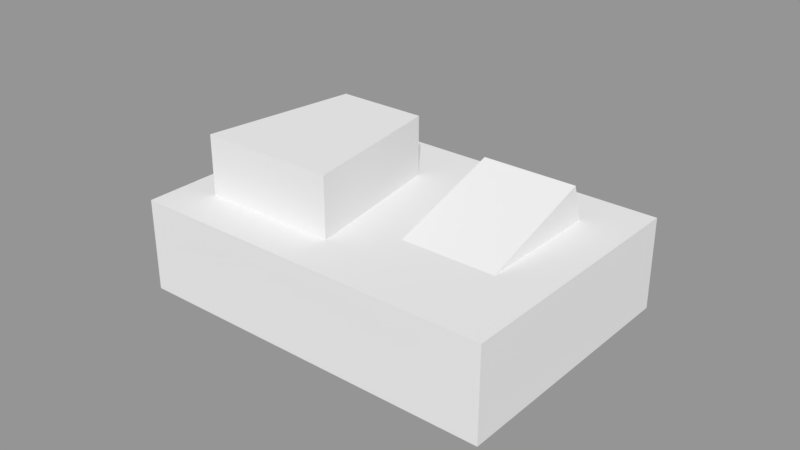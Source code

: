 # Source: Plug_and_Socket.blend  (saved by Blender 2.79.0; exported with 4.5.12 LTS)
import bpy
from mathutils import Matrix  # noqa: F401  (used for matrix-valued properties, if any)

bpy.ops.wm.read_factory_settings(use_empty=True)
scene = bpy.context.scene
scene.name = 'Scene'

# ---- collections
col_collection_1 = bpy.data.collections.new('Collection 1'); scene.collection.children.link(col_collection_1)

# ---- materials (node trees are filled in below, after node groups)
mat_material = bpy.data.materials.new('Material')
mat_material.alpha_threshold = 0.0
mat_material.use_transparent_shadow = False
mat_material.roughness = 0.5
mat_material.line_color = (0.0, 0.0, 0.0, 1.0)

# ---- material node trees

# ---- meshes
me_cube_002 = bpy.data.meshes.new('Cube.002')
me_cube_002.from_pydata([(-0.01189, -0.02087, -0.006783), (-0.01189, -0.02087, 0.006783), (-0.01189, 0.02087, -0.006783), (-0.01189, 0.02087, 0.006783), (0.01189, -0.02087, -0.006783), (0.01189, -0.02087, 0.006783), (0.01189, 0.02087, -0.006783), (0.01189, 0.02087, 0.006783)], [], [(0, 1, 3, 2), (2, 3, 7, 6), (6, 7, 5, 4), (4, 5, 1, 0), (2, 6, 4, 0), (7, 3, 1, 5)])
me_cube_002.use_remesh_preserve_volume = False
me_cube_002.use_remesh_preserve_attributes = False
me_cube_002.use_mirror_vertex_groups = False
me_cube_002.update()
me_cube_001 = bpy.data.meshes.new('Cube.001')
me_cube_001.from_pydata([(-1.0, -1.0, -1.073e-06), (-1.0, -1.0, 2.0), (-0.6601, 1.0, -1.073e-06), (-0.6601, 1.0, 2.0), (1.0, -1.0, -1.073e-06), (1.0, -1.0, 2.0), (0.6601, 1.0, -1.073e-06), (0.6601, 1.0, 2.0)], [], [(0, 1, 3, 2), (2, 3, 7, 6), (6, 7, 5, 4), (4, 5, 1, 0), (2, 6, 4, 0), (7, 3, 1, 5)])
me_cube_001.use_remesh_preserve_volume = False
me_cube_001.use_remesh_preserve_attributes = False
me_cube_001.use_mirror_vertex_groups = False
me_cube_001.update()
me_cube = bpy.data.meshes.new('Cube')
me_cube.from_pydata([(0.07773, 0.0425, 2.128e-07), (0.07773, -0.0425, 2.128e-07), (-0.0425, -0.0425, 2.128e-07), (-0.0425, 0.0425, 2.128e-07), (0.07773, 0.0425, 0.03), (0.07773, -0.0425, 0.03), (-0.0425, -0.0425, 0.03), (-0.0425, 0.0425, 0.03), (0.01831, 0.0425, 2.128e-07), (0.01831, -0.0425, 2.128e-07), (0.01831, 0.0425, 0.03), (0.01831, -0.0425, 0.03)], [], [(8, 9, 2, 3), (10, 7, 6, 11), (0, 4, 5, 1), (9, 11, 6, 2), (2, 6, 7, 3), (10, 8, 3, 7), (4, 0, 8, 10), (1, 5, 11, 9), (4, 10, 11, 5), (0, 1, 9, 8)])
me_cube.materials.append(mat_material)
me_cube.use_remesh_preserve_volume = False
me_cube.use_remesh_preserve_attributes = False
me_cube.use_mirror_vertex_groups = False
me_cube.update()

# ---- objects
ob_switch = bpy.data.objects.new('Switch', me_cube_002)
ob_plug = bpy.data.objects.new('Plug', me_cube_001)
ob_socket = bpy.data.objects.new('Socket', me_cube)

# ---- transforms, parenting, visibility, modifiers, constraints
ob_switch.location = (0.04588, 0.006491, 0.02985)
ob_switch.rotation_euler = (0.3073, -0.0, 0.0)
ob_switch.scale = (1.307, 0.9538, 0.9538)
ob_switch.lineart.crease_threshold = 0.0
ob_plug.location = (-0.008137, -0.002984, 0.02944)
ob_plug.scale = (0.0225, 0.025, 0.01)
ob_plug.lineart.crease_threshold = 0.0
ob_socket.location = (0.0, 0.0, 0.0)
ob_socket.lock_rotations_4d = False
ob_socket.empty_display_type = 'ARROWS'
ob_socket.lineart.crease_threshold = 0.0

# ---- collection membership
col_collection_1.objects.link(ob_switch)
col_collection_1.objects.link(ob_plug)
col_collection_1.objects.link(ob_socket)

# ---- scene / render settings (as saved in the file)
scene.frame_start = 1; scene.frame_end = 250; scene.frame_set(1)
scene.render.engine = 'BLENDER_EEVEE_NEXT'
scene.render.resolution_percentage = 50
scene.render.dither_intensity = 0.0
scene.cycles.use_denoising = False
scene.cycles.samples = 128
scene.cycles.sampling_pattern = 'TABULATED_SOBOL'
scene.cycles.use_adaptive_sampling = False
scene.cycles.use_light_tree = False
scene.cycles.blur_glossy = 0.0
scene.cycles.sample_clamp_indirect = 0.0
scene.view_settings.view_transform = 'Standard'
bpy.context.view_layer.update()

# ---- added for rendering (the .blend has no active camera and no usable light): camera, sun + grey world if the file has none
cam_auto = bpy.data.cameras.new('AutoCamera')
cam_auto.lens = 50.0
cam_auto.sensor_width = 36.0
cam_auto.clip_end = 1000.0
ob_auto_camera = bpy.data.objects.new('AutoCamera', cam_auto)
scene.collection.objects.link(ob_auto_camera)
ob_auto_camera.location = (0.20266, -0.222054, 0.172758)
ob_auto_camera.rotation_euler = (1.09748, -7.21219e-08, 0.694738)
scene.camera = ob_auto_camera
light_auto_sun = bpy.data.lights.new('AutoSun', 'SUN')
light_auto_sun.energy = 3.0
light_auto_sun.angle = 0.0523599
ob_auto_sun = bpy.data.objects.new('AutoSun', light_auto_sun)
scene.collection.objects.link(ob_auto_sun)
ob_auto_sun.rotation_euler = (0.872665, 0.174533, 0.523599)
if scene.world is None:
    world_auto = bpy.data.worlds.new('AutoWorld')
    world_auto.color = (0.3, 0.3, 0.3)
    scene.world = world_auto
bpy.context.view_layer.update()
